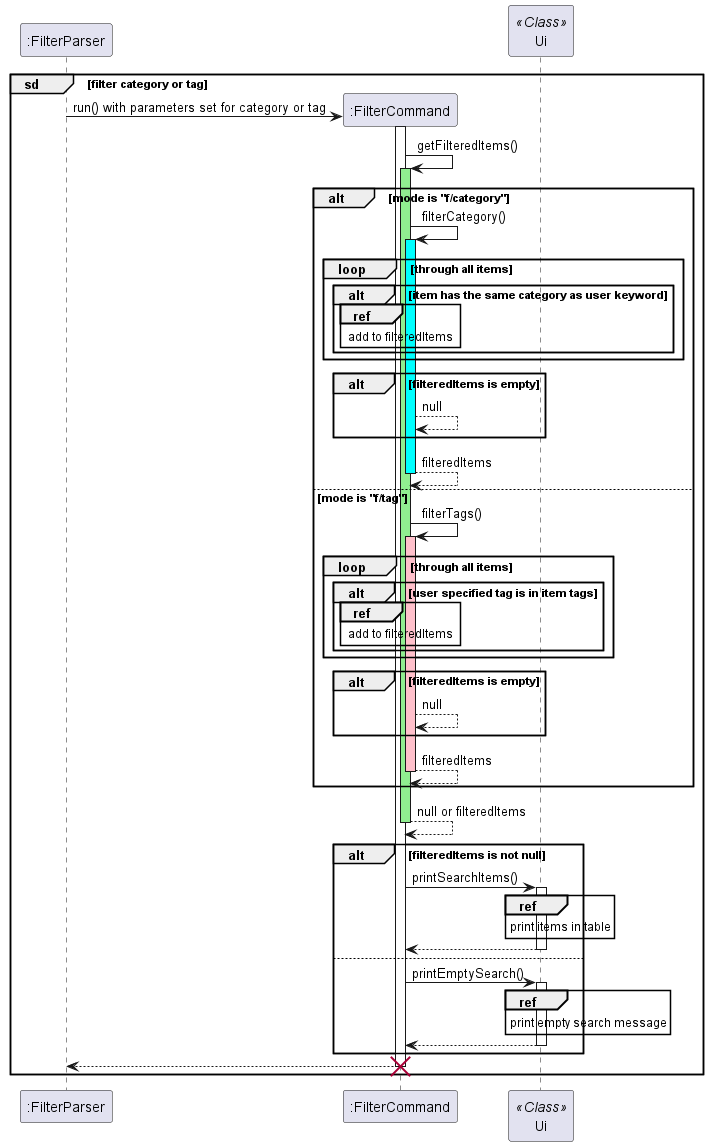

The diagram above was rendered by PlantUML. Its source (embedded in the PNG):
@startuml
'https://plantuml.com/sequence-diagram

participant ":FilterParser"
group sd [filter category or tag]
    ":FilterParser" -> ":FilterCommand" ** : run() with parameters set for category or tag
    activate ":FilterCommand"
    ":FilterCommand" -> ":FilterCommand": getFilteredItems()
    activate ":FilterCommand" #lightgreen
    alt mode is "f/category"
        ":FilterCommand" -> ":FilterCommand": filterCategory()
        activate ":FilterCommand" #cyan
        loop through all items
            alt item has the same category as user keyword
                ref over ":FilterCommand"
                    add to filteredItems
                end ref
            end
        end
        alt filteredItems is empty
            ":FilterCommand" --> ":FilterCommand": null
        end
        return filteredItems
    else mode is "f/tag"
        ":FilterCommand" -> ":FilterCommand": filterTags()
        activate ":FilterCommand" #pink
        loop through all items
            alt user specified tag is in item tags
                ref over ":FilterCommand"
                    add to filteredItems
                end ref
            end
        end
        alt filteredItems is empty
            ":FilterCommand" --> ":FilterCommand": null
        end
        return filteredItems
    end
    return null or filteredItems
    Participant "Ui" << Class >>
    alt filteredItems is not null
        ":FilterCommand" -> "Ui": printSearchItems()
        activate "Ui"
        ref over "Ui"
            print items in table
        end ref
        return
    else
        ":FilterCommand" -> "Ui": printEmptySearch()
        activate "Ui"
        ref over "Ui"
            print empty search message
        end ref
        return
    end
    return
    destroy ":FilterCommand"
end
@enduml